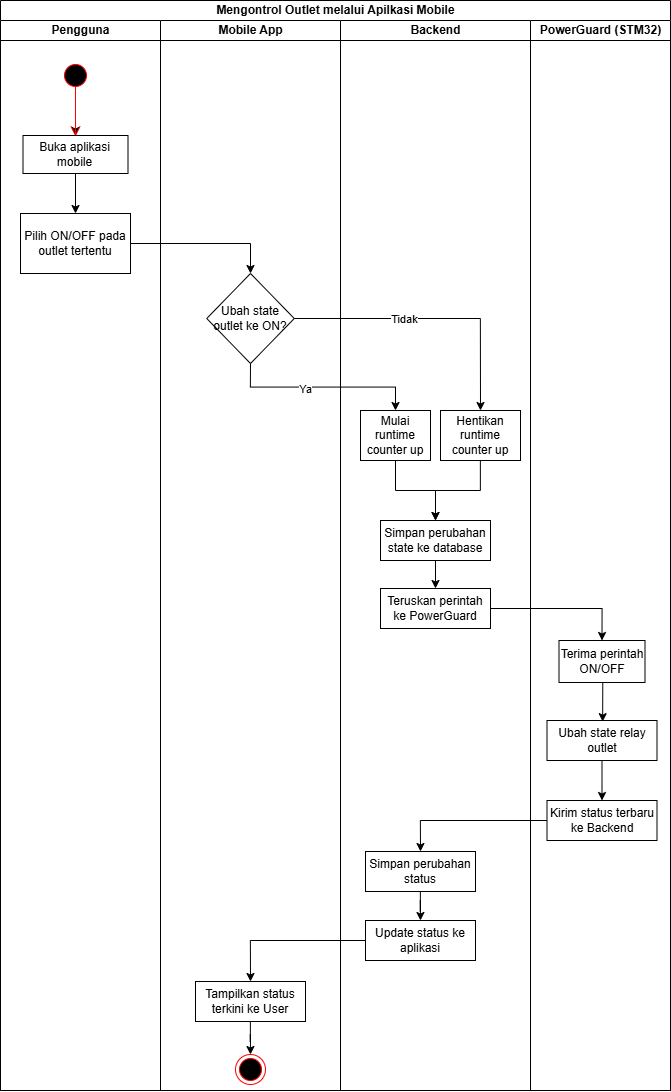

The diagram above was exported from draw.io. Its source (the exported page's mxGraphModel, read from the mxfile embedded in the PNG):
<mxGraphModel dx="4677" dy="3806" grid="1" gridSize="10" guides="1" tooltips="1" connect="1" arrows="1" fold="1" page="1" pageScale="1" pageWidth="850" pageHeight="1100" math="0" shadow="0">
  <root>
    <mxCell id="0" />
    <mxCell id="1" parent="0" />
    <mxCell id="2" value="" style="edgeStyle=orthogonalEdgeStyle;rounded=0;orthogonalLoop=1;jettySize=auto;html=1;" edge="1" source="3" target="6" parent="1">
      <mxGeometry relative="1" as="geometry" />
    </mxCell>
    <mxCell id="3" value="" style="ellipse;html=1;shape=startState;fillColor=#000000;strokeColor=#ff0000;" vertex="1" parent="1">
      <mxGeometry x="-1540.0000000000005" y="-1040" width="30" height="30" as="geometry" />
    </mxCell>
    <mxCell id="4" value="" style="edgeStyle=orthogonalEdgeStyle;html=1;verticalAlign=bottom;endArrow=open;endSize=8;strokeColor=#ff0000;rounded=0;entryX=0.5;entryY=0;entryDx=0;entryDy=0;" edge="1" parent="1">
      <mxGeometry relative="1" as="geometry">
        <mxPoint x="-1525.0000000000005" y="-964" as="targetPoint" />
        <mxPoint x="-1525.0000000000005" y="-1014" as="sourcePoint" />
      </mxGeometry>
    </mxCell>
    <mxCell id="5" style="edgeStyle=orthogonalEdgeStyle;rounded=0;orthogonalLoop=1;jettySize=auto;html=1;entryX=0.5;entryY=0;entryDx=0;entryDy=0;" edge="1" source="6" target="7" parent="1">
      <mxGeometry relative="1" as="geometry" />
    </mxCell>
    <mxCell id="6" value="Buka aplikasi mobile" style="whiteSpace=wrap;html=1;rounded=0;" vertex="1" parent="1">
      <mxGeometry x="-1577.5" y="-965" width="105" height="38" as="geometry" />
    </mxCell>
    <mxCell id="7" value="Pilih ON/OFF pada outlet tertentu" style="rounded=0;whiteSpace=wrap;html=1;" vertex="1" parent="1">
      <mxGeometry x="-1580" y="-887" width="110" height="60" as="geometry" />
    </mxCell>
    <mxCell id="8" value="" style="endArrow=classic;html=1;rounded=0;entryX=0.5;entryY=0;entryDx=0;entryDy=0;exitX=1;exitY=0.5;exitDx=0;exitDy=0;" edge="1" source="7" target="12" parent="1">
      <mxGeometry width="50" height="50" relative="1" as="geometry">
        <mxPoint x="-1685" y="-837" as="sourcePoint" />
        <mxPoint x="-1359.5" y="-817.0000000000005" as="targetPoint" />
        <Array as="points">
          <mxPoint x="-1350" y="-857" />
        </Array>
      </mxGeometry>
    </mxCell>
    <mxCell id="9" value="Mengontrol Outlet melalui Apilkasi Mobile" style="swimlane;childLayout=stackLayout;resizeParent=1;resizeParentMax=0;startSize=20;html=1;" vertex="1" parent="1">
      <mxGeometry x="-1600" y="-1100" width="670" height="1090" as="geometry">
        <mxRectangle x="130" y="-673" width="340" height="30" as="alternateBounds" />
      </mxGeometry>
    </mxCell>
    <mxCell id="10" value="Pengguna" style="swimlane;startSize=20;html=1;" vertex="1" parent="9">
      <mxGeometry y="20" width="160" height="1070" as="geometry" />
    </mxCell>
    <mxCell id="11" value="Mobile App" style="swimlane;startSize=20;html=1;" vertex="1" parent="9">
      <mxGeometry x="160" y="20" width="180" height="1070" as="geometry" />
    </mxCell>
    <mxCell id="12" value="Ubah state outlet ke ON?" style="rhombus;whiteSpace=wrap;html=1;" vertex="1" parent="11">
      <mxGeometry x="46.25" y="253" width="87.5" height="90" as="geometry" />
    </mxCell>
    <mxCell id="13" style="edgeStyle=orthogonalEdgeStyle;rounded=0;orthogonalLoop=1;jettySize=auto;html=1;entryX=0.5;entryY=0;entryDx=0;entryDy=0;" edge="1" parent="11" source="14" target="15">
      <mxGeometry relative="1" as="geometry" />
    </mxCell>
    <mxCell id="14" value="Tampilkan status terkini ke User" style="rounded=0;whiteSpace=wrap;html=1;" vertex="1" parent="11">
      <mxGeometry x="35" y="961" width="110" height="40" as="geometry" />
    </mxCell>
    <mxCell id="15" value="" style="ellipse;html=1;shape=endState;fillColor=#000000;strokeColor=#ff0000;" vertex="1" parent="11">
      <mxGeometry x="74.99999999999955" y="1034" width="30" height="30" as="geometry" />
    </mxCell>
    <mxCell id="16" value="Backend" style="swimlane;startSize=20;html=1;" vertex="1" parent="9">
      <mxGeometry x="340" y="20" width="190" height="1070" as="geometry" />
    </mxCell>
    <mxCell id="17" value="Teruskan perintah ke PowerGuard" style="rounded=0;whiteSpace=wrap;html=1;" vertex="1" parent="16">
      <mxGeometry x="40" y="568" width="110" height="40" as="geometry" />
    </mxCell>
    <mxCell id="18" style="edgeStyle=orthogonalEdgeStyle;rounded=0;orthogonalLoop=1;jettySize=auto;html=1;entryX=0.5;entryY=0;entryDx=0;entryDy=0;" edge="1" parent="16" source="19" target="20">
      <mxGeometry relative="1" as="geometry" />
    </mxCell>
    <mxCell id="19" value="Simpan perubahan status" style="rounded=0;whiteSpace=wrap;html=1;" vertex="1" parent="16">
      <mxGeometry x="25" y="831" width="110" height="40" as="geometry" />
    </mxCell>
    <mxCell id="20" value="Update status ke aplikasi" style="rounded=0;whiteSpace=wrap;html=1;" vertex="1" parent="16">
      <mxGeometry x="25" y="900" width="110" height="40" as="geometry" />
    </mxCell>
    <mxCell id="21" style="edgeStyle=orthogonalEdgeStyle;rounded=0;orthogonalLoop=1;jettySize=auto;html=1;entryX=0.5;entryY=0;entryDx=0;entryDy=0;" edge="1" parent="16" source="22" target="25">
      <mxGeometry relative="1" as="geometry">
        <Array as="points">
          <mxPoint x="140" y="470" />
          <mxPoint x="95" y="470" />
        </Array>
      </mxGeometry>
    </mxCell>
    <mxCell id="22" value="Hentikan runtime counter up" style="rounded=0;whiteSpace=wrap;html=1;" vertex="1" parent="16">
      <mxGeometry x="100" y="390" width="80" height="50" as="geometry" />
    </mxCell>
    <mxCell id="23" value="Mulai runtime counter up" style="rounded=0;whiteSpace=wrap;html=1;" vertex="1" parent="16">
      <mxGeometry x="20" y="390" width="70" height="50" as="geometry" />
    </mxCell>
    <mxCell id="24" style="edgeStyle=orthogonalEdgeStyle;rounded=0;orthogonalLoop=1;jettySize=auto;html=1;entryX=0.5;entryY=0;entryDx=0;entryDy=0;" edge="1" parent="16" source="25" target="17">
      <mxGeometry relative="1" as="geometry" />
    </mxCell>
    <mxCell id="25" value="Simpan perubahan state ke database" style="rounded=0;whiteSpace=wrap;html=1;" vertex="1" parent="16">
      <mxGeometry x="40" y="500" width="110" height="40" as="geometry" />
    </mxCell>
    <mxCell id="26" style="edgeStyle=orthogonalEdgeStyle;rounded=0;orthogonalLoop=1;jettySize=auto;html=1;entryX=0.5;entryY=0;entryDx=0;entryDy=0;" edge="1" parent="16" source="23" target="25">
      <mxGeometry relative="1" as="geometry">
        <Array as="points">
          <mxPoint x="55" y="470" />
          <mxPoint x="95" y="470" />
        </Array>
      </mxGeometry>
    </mxCell>
    <mxCell id="27" value="PowerGuard (STM32)" style="swimlane;startSize=20;html=1;" vertex="1" parent="9">
      <mxGeometry x="530" y="20" width="140" height="1070" as="geometry" />
    </mxCell>
    <mxCell id="28" value="Kirim status terbaru ke Backend" style="rounded=0;whiteSpace=wrap;html=1;" vertex="1" parent="27">
      <mxGeometry x="16.5" y="780" width="110" height="40" as="geometry" />
    </mxCell>
    <mxCell id="29" style="edgeStyle=orthogonalEdgeStyle;rounded=0;orthogonalLoop=1;jettySize=auto;html=1;entryX=0.5;entryY=0;entryDx=0;entryDy=0;" edge="1" parent="27" source="30" target="28">
      <mxGeometry relative="1" as="geometry" />
    </mxCell>
    <mxCell id="30" value="Ubah state relay outlet" style="rounded=0;whiteSpace=wrap;html=1;" vertex="1" parent="27">
      <mxGeometry x="16.5" y="700" width="110" height="40" as="geometry" />
    </mxCell>
    <mxCell id="31" value="Terima perintah ON/OFF" style="rounded=0;whiteSpace=wrap;html=1;" vertex="1" parent="27">
      <mxGeometry x="28.5" y="620" width="86" height="42" as="geometry" />
    </mxCell>
    <mxCell id="32" value="" style="endArrow=classic;html=1;rounded=0;exitX=0.509;exitY=1.003;exitDx=0;exitDy=0;exitPerimeter=0;entryX=0.506;entryY=0.029;entryDx=0;entryDy=0;entryPerimeter=0;" edge="1" parent="27" source="31" target="30">
      <mxGeometry width="50" height="50" relative="1" as="geometry">
        <mxPoint x="-113.5" y="723" as="sourcePoint" />
        <mxPoint x="41.5" y="634" as="targetPoint" />
      </mxGeometry>
    </mxCell>
    <mxCell id="33" style="edgeStyle=orthogonalEdgeStyle;rounded=0;orthogonalLoop=1;jettySize=auto;html=1;entryX=0.5;entryY=0;entryDx=0;entryDy=0;" edge="1" parent="9" source="28" target="19">
      <mxGeometry relative="1" as="geometry" />
    </mxCell>
    <mxCell id="34" style="edgeStyle=orthogonalEdgeStyle;rounded=0;orthogonalLoop=1;jettySize=auto;html=1;entryX=0.5;entryY=0;entryDx=0;entryDy=0;" edge="1" parent="9" source="20" target="14">
      <mxGeometry relative="1" as="geometry" />
    </mxCell>
    <mxCell id="35" style="edgeStyle=orthogonalEdgeStyle;rounded=0;orthogonalLoop=1;jettySize=auto;html=1;exitX=1;exitY=0.5;exitDx=0;exitDy=0;entryX=0.5;entryY=0;entryDx=0;entryDy=0;" edge="1" parent="9" source="12" target="22">
      <mxGeometry relative="1" as="geometry">
        <mxPoint x="293.75" y="318" as="sourcePoint" />
        <mxPoint x="420" y="313" as="targetPoint" />
      </mxGeometry>
    </mxCell>
    <mxCell id="36" value="Tidak" style="edgeLabel;html=1;align=center;verticalAlign=middle;resizable=0;points=[];" vertex="1" connectable="0" parent="35">
      <mxGeometry x="-0.2182" relative="1" as="geometry">
        <mxPoint as="offset" />
      </mxGeometry>
    </mxCell>
    <mxCell id="37" style="edgeStyle=orthogonalEdgeStyle;rounded=0;orthogonalLoop=1;jettySize=auto;html=1;entryX=0.5;entryY=0;entryDx=0;entryDy=0;exitX=0.5;exitY=1;exitDx=0;exitDy=0;" edge="1" parent="9" source="12" target="23">
      <mxGeometry relative="1" as="geometry">
        <mxPoint x="206.25" y="318" as="sourcePoint" />
      </mxGeometry>
    </mxCell>
    <mxCell id="38" value="Ya" style="edgeLabel;html=1;align=center;verticalAlign=middle;resizable=0;points=[];" vertex="1" connectable="0" parent="37">
      <mxGeometry x="-0.1901" y="-1" relative="1" as="geometry">
        <mxPoint as="offset" />
      </mxGeometry>
    </mxCell>
    <mxCell id="39" style="edgeStyle=orthogonalEdgeStyle;rounded=0;orthogonalLoop=1;jettySize=auto;html=1;entryX=0.5;entryY=0;entryDx=0;entryDy=0;exitX=1;exitY=0.5;exitDx=0;exitDy=0;" edge="1" parent="9" source="17" target="31">
      <mxGeometry relative="1" as="geometry" />
    </mxCell>
  </root>
</mxGraphModel>